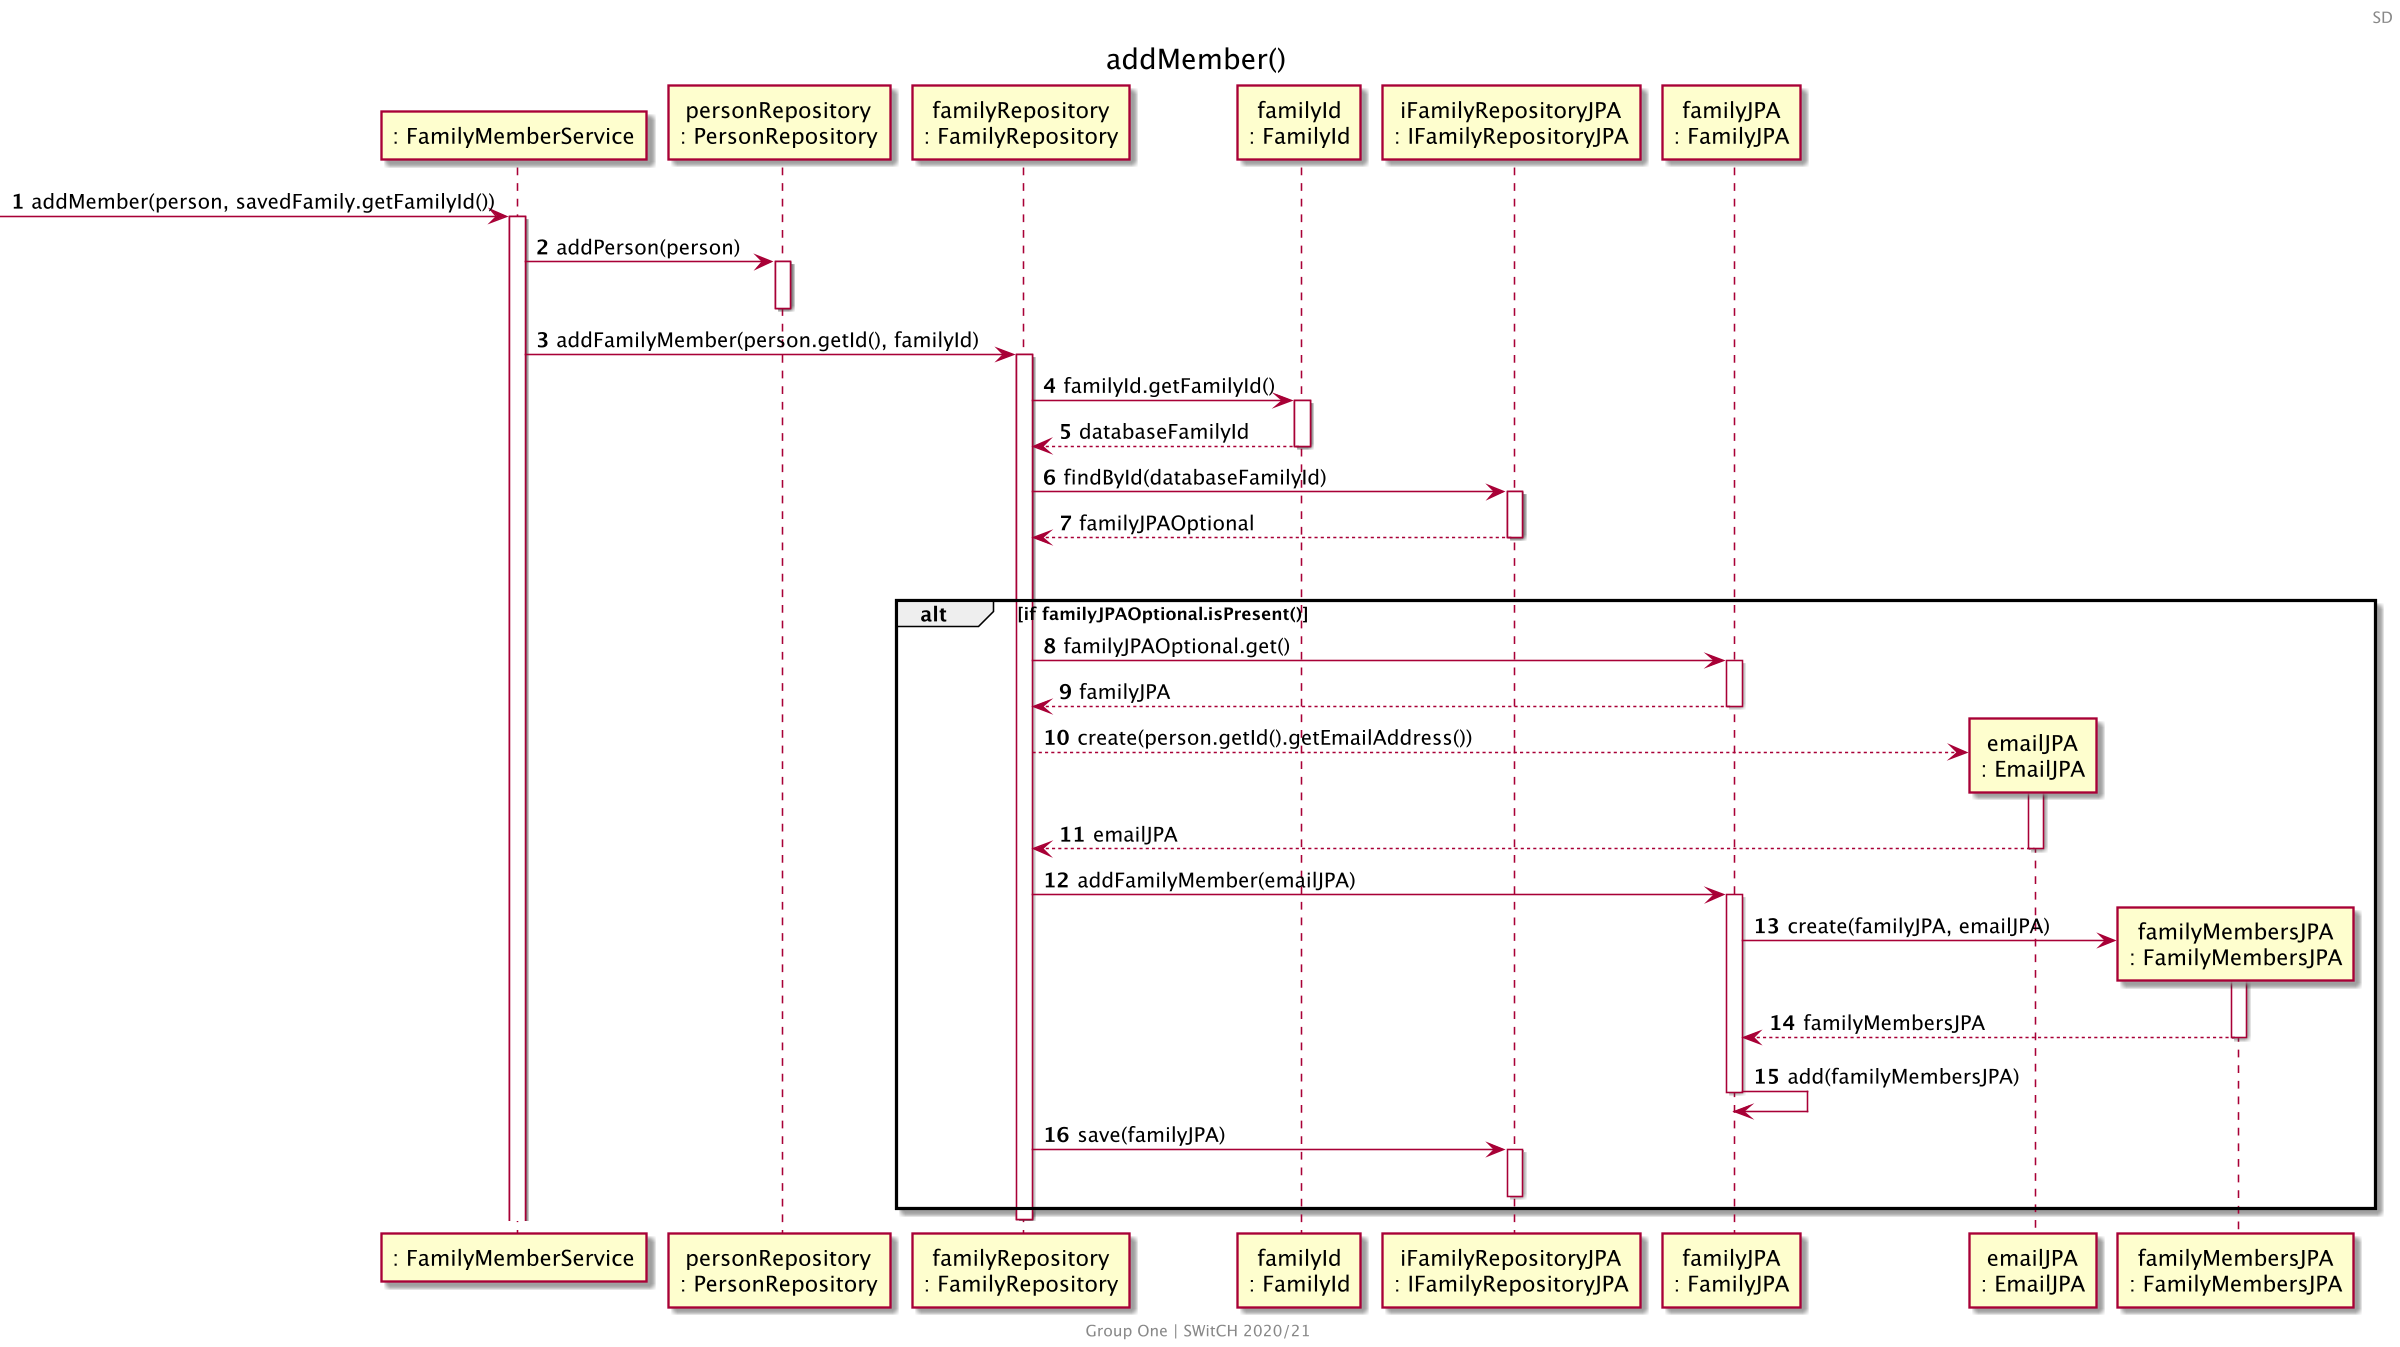

The diagram above was rendered by PlantUML. Its source (embedded in the PNG):
@startuml
skinparam backgroundColor transparent
skinparam Dpi 150
center footer
    Group One | SWitCH 2020/21
end footer
header SD
title addMember()
autonumber
participant ": FamilyMemberService" as FMS
participant "personRepository\n: PersonRepository" as PR
participant "familyRepository\n: FamilyRepository" as FR
participant "familyId\n: FamilyId" as ID
participant "iFamilyRepositoryJPA\n: IFamilyRepositoryJPA" as JPA
participant "familyJPA\n: FamilyJPA" as FJPA
participant "emailJPA\n: EmailJPA" as E
participant "familyMembersJPA\n: FamilyMembersJPA" as FMJPA

[-> FMS : addMember(person, savedFamily.getFamilyId())
activate FMS
FMS -> PR : addPerson(person)
activate PR
deactivate PR

FMS -> FR : addFamilyMember(person.getId(), familyId)
activate FR
FR -> ID : familyId.getFamilyId()
activate ID
ID --> FR : databaseFamilyId
deactivate ID
FR -> JPA : findById(databaseFamilyId)
activate JPA
JPA --> FR : familyJPAOptional
deactivate JPA

|||

alt if familyJPAOptional.isPresent()
FR -> FJPA : familyJPAOptional.get()
activate FJPA
FJPA --> FR : familyJPA
deactivate FJPA

FR --> E**: create(person.getId().getEmailAddress())
activate E
E --> FR : emailJPA
deactivate E

FR -> FJPA : addFamilyMember(emailJPA)
activate FJPA
FJPA -> FMJPA**: create(familyJPA, emailJPA)
activate FMJPA
FMJPA --> FJPA : familyMembersJPA
deactivate FMJPA
FJPA -> FJPA : add(familyMembersJPA)
deactivate FJPA

FR -> JPA : save(familyJPA)
activate JPA
deactivate JPA
end
deactivate FR
@enduml